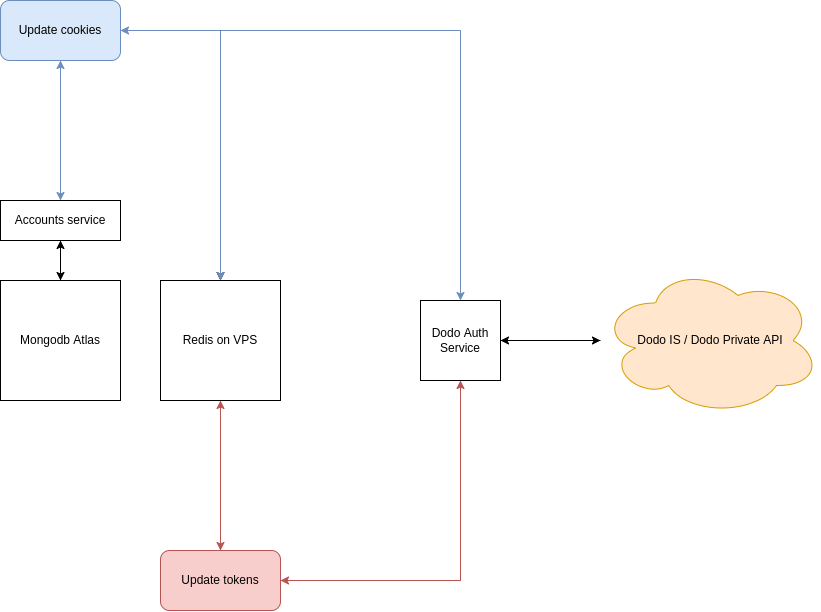

The diagram above was exported from draw.io. Its source (the exported page's mxGraphModel, read from the mxfile embedded in the PNG):
<mxGraphModel dx="1185" dy="747" grid="1" gridSize="10" guides="1" tooltips="1" connect="1" arrows="1" fold="1" page="1" pageScale="1" pageWidth="850" pageHeight="1100" math="0" shadow="0">
  <root>
    <mxCell id="0" />
    <mxCell id="1" parent="0" />
    <mxCell id="AKwp9HK5X1VatVxFMJmt-8" style="edgeStyle=orthogonalEdgeStyle;rounded=0;orthogonalLoop=1;jettySize=auto;html=1;" edge="1" parent="1" source="AKwp9HK5X1VatVxFMJmt-1" target="AKwp9HK5X1VatVxFMJmt-2">
      <mxGeometry relative="1" as="geometry" />
    </mxCell>
    <mxCell id="AKwp9HK5X1VatVxFMJmt-1" value="Mongodb Atlas" style="rounded=0;whiteSpace=wrap;html=1;" vertex="1" parent="1">
      <mxGeometry x="280" y="440" width="120" height="120" as="geometry" />
    </mxCell>
    <mxCell id="AKwp9HK5X1VatVxFMJmt-7" style="edgeStyle=orthogonalEdgeStyle;rounded=0;orthogonalLoop=1;jettySize=auto;html=1;" edge="1" parent="1" source="AKwp9HK5X1VatVxFMJmt-2" target="AKwp9HK5X1VatVxFMJmt-1">
      <mxGeometry relative="1" as="geometry" />
    </mxCell>
    <mxCell id="AKwp9HK5X1VatVxFMJmt-11" style="edgeStyle=orthogonalEdgeStyle;rounded=0;orthogonalLoop=1;jettySize=auto;html=1;fillColor=#dae8fc;strokeColor=#6c8ebf;" edge="1" parent="1" source="AKwp9HK5X1VatVxFMJmt-2" target="AKwp9HK5X1VatVxFMJmt-5">
      <mxGeometry relative="1" as="geometry" />
    </mxCell>
    <mxCell id="AKwp9HK5X1VatVxFMJmt-2" value="Accounts service" style="rounded=0;whiteSpace=wrap;html=1;" vertex="1" parent="1">
      <mxGeometry x="280" y="360" width="120" height="40" as="geometry" />
    </mxCell>
    <mxCell id="AKwp9HK5X1VatVxFMJmt-18" style="edgeStyle=orthogonalEdgeStyle;rounded=0;orthogonalLoop=1;jettySize=auto;html=1;fillColor=#f8cecc;strokeColor=#b85450;" edge="1" parent="1" source="AKwp9HK5X1VatVxFMJmt-3" target="AKwp9HK5X1VatVxFMJmt-16">
      <mxGeometry relative="1" as="geometry" />
    </mxCell>
    <mxCell id="AKwp9HK5X1VatVxFMJmt-3" value="Redis on VPS" style="whiteSpace=wrap;html=1;aspect=fixed;" vertex="1" parent="1">
      <mxGeometry x="440" y="440" width="120" height="120" as="geometry" />
    </mxCell>
    <mxCell id="AKwp9HK5X1VatVxFMJmt-13" style="edgeStyle=orthogonalEdgeStyle;rounded=0;orthogonalLoop=1;jettySize=auto;html=1;fillColor=#dae8fc;strokeColor=#6c8ebf;" edge="1" parent="1" source="AKwp9HK5X1VatVxFMJmt-4" target="AKwp9HK5X1VatVxFMJmt-5">
      <mxGeometry relative="1" as="geometry">
        <Array as="points">
          <mxPoint x="740" y="190" />
        </Array>
      </mxGeometry>
    </mxCell>
    <mxCell id="AKwp9HK5X1VatVxFMJmt-21" style="edgeStyle=orthogonalEdgeStyle;rounded=0;orthogonalLoop=1;jettySize=auto;html=1;fillColor=#f8cecc;strokeColor=#b85450;" edge="1" parent="1" source="AKwp9HK5X1VatVxFMJmt-4" target="AKwp9HK5X1VatVxFMJmt-16">
      <mxGeometry relative="1" as="geometry">
        <Array as="points">
          <mxPoint x="740" y="740" />
        </Array>
      </mxGeometry>
    </mxCell>
    <mxCell id="AKwp9HK5X1VatVxFMJmt-24" style="edgeStyle=orthogonalEdgeStyle;rounded=0;orthogonalLoop=1;jettySize=auto;html=1;" edge="1" parent="1" source="AKwp9HK5X1VatVxFMJmt-4" target="AKwp9HK5X1VatVxFMJmt-23">
      <mxGeometry relative="1" as="geometry" />
    </mxCell>
    <mxCell id="AKwp9HK5X1VatVxFMJmt-4" value="Dodo Auth Service" style="whiteSpace=wrap;html=1;aspect=fixed;" vertex="1" parent="1">
      <mxGeometry x="700" y="460" width="80" height="80" as="geometry" />
    </mxCell>
    <mxCell id="AKwp9HK5X1VatVxFMJmt-6" style="edgeStyle=orthogonalEdgeStyle;rounded=0;orthogonalLoop=1;jettySize=auto;html=1;fillColor=#dae8fc;strokeColor=#6c8ebf;" edge="1" parent="1" source="AKwp9HK5X1VatVxFMJmt-5" target="AKwp9HK5X1VatVxFMJmt-2">
      <mxGeometry relative="1" as="geometry" />
    </mxCell>
    <mxCell id="AKwp9HK5X1VatVxFMJmt-12" style="edgeStyle=orthogonalEdgeStyle;rounded=0;orthogonalLoop=1;jettySize=auto;html=1;fillColor=#dae8fc;strokeColor=#6c8ebf;" edge="1" parent="1" source="AKwp9HK5X1VatVxFMJmt-5" target="AKwp9HK5X1VatVxFMJmt-4">
      <mxGeometry relative="1" as="geometry" />
    </mxCell>
    <mxCell id="AKwp9HK5X1VatVxFMJmt-14" style="edgeStyle=orthogonalEdgeStyle;rounded=0;orthogonalLoop=1;jettySize=auto;html=1;" edge="1" parent="1" source="AKwp9HK5X1VatVxFMJmt-5" target="AKwp9HK5X1VatVxFMJmt-3">
      <mxGeometry relative="1" as="geometry" />
    </mxCell>
    <mxCell id="AKwp9HK5X1VatVxFMJmt-15" style="edgeStyle=orthogonalEdgeStyle;rounded=0;orthogonalLoop=1;jettySize=auto;html=1;fillColor=#dae8fc;strokeColor=#6c8ebf;" edge="1" parent="1" source="AKwp9HK5X1VatVxFMJmt-5" target="AKwp9HK5X1VatVxFMJmt-3">
      <mxGeometry relative="1" as="geometry" />
    </mxCell>
    <mxCell id="AKwp9HK5X1VatVxFMJmt-5" value="Update cookies" style="rounded=1;whiteSpace=wrap;html=1;fillColor=#dae8fc;strokeColor=#6c8ebf;" vertex="1" parent="1">
      <mxGeometry x="280" y="160" width="120" height="60" as="geometry" />
    </mxCell>
    <mxCell id="AKwp9HK5X1VatVxFMJmt-17" style="edgeStyle=orthogonalEdgeStyle;rounded=0;orthogonalLoop=1;jettySize=auto;html=1;fillColor=#f8cecc;strokeColor=#b85450;" edge="1" parent="1" source="AKwp9HK5X1VatVxFMJmt-16" target="AKwp9HK5X1VatVxFMJmt-3">
      <mxGeometry relative="1" as="geometry" />
    </mxCell>
    <mxCell id="AKwp9HK5X1VatVxFMJmt-20" style="edgeStyle=orthogonalEdgeStyle;rounded=0;orthogonalLoop=1;jettySize=auto;html=1;fillColor=#f8cecc;strokeColor=#b85450;" edge="1" parent="1" source="AKwp9HK5X1VatVxFMJmt-16" target="AKwp9HK5X1VatVxFMJmt-4">
      <mxGeometry relative="1" as="geometry" />
    </mxCell>
    <mxCell id="AKwp9HK5X1VatVxFMJmt-16" value="Update tokens" style="rounded=1;whiteSpace=wrap;html=1;fillColor=#f8cecc;strokeColor=#b85450;" vertex="1" parent="1">
      <mxGeometry x="440" y="710" width="120" height="60" as="geometry" />
    </mxCell>
    <mxCell id="AKwp9HK5X1VatVxFMJmt-25" style="edgeStyle=orthogonalEdgeStyle;rounded=0;orthogonalLoop=1;jettySize=auto;html=1;" edge="1" parent="1" source="AKwp9HK5X1VatVxFMJmt-23" target="AKwp9HK5X1VatVxFMJmt-4">
      <mxGeometry relative="1" as="geometry" />
    </mxCell>
    <mxCell id="AKwp9HK5X1VatVxFMJmt-23" value="Dodo IS / Dodo Private API" style="ellipse;shape=cloud;whiteSpace=wrap;html=1;fillColor=#ffe6cc;strokeColor=#d79b00;" vertex="1" parent="1">
      <mxGeometry x="880" y="425" width="220" height="150" as="geometry" />
    </mxCell>
  </root>
</mxGraphModel>